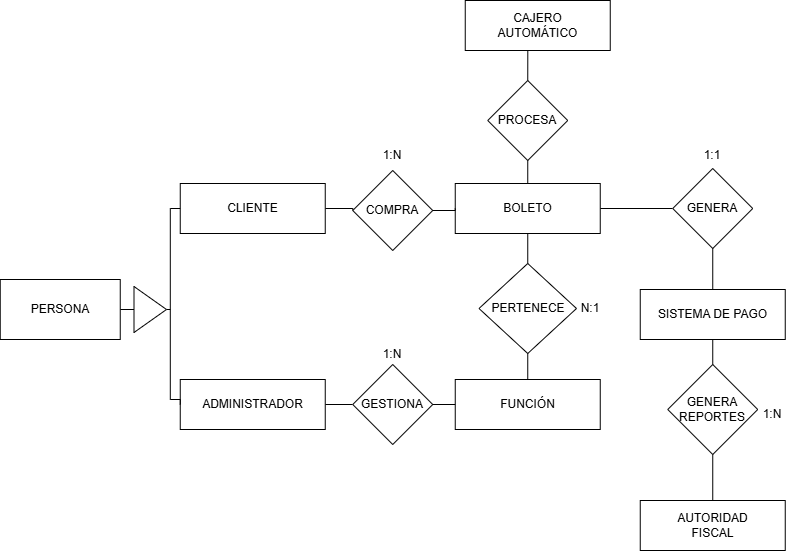

The diagram above was exported from draw.io. Its source (the exported page's mxGraphModel, read from the mxfile embedded in the PNG):
<mxGraphModel dx="1674" dy="-1566" grid="1" gridSize="10" guides="1" tooltips="1" connect="1" arrows="1" fold="1" page="1" pageScale="1" pageWidth="827" pageHeight="1169" math="0" shadow="0">
  <root>
    <mxCell id="0" />
    <mxCell id="1" parent="0" />
    <mxCell id="SaI_G4fC-9qbnNhCc_Fu-1" style="edgeStyle=orthogonalEdgeStyle;rounded=0;orthogonalLoop=1;jettySize=auto;html=1;exitX=1;exitY=0.5;exitDx=0;exitDy=0;entryX=0;entryY=0.5;entryDx=0;entryDy=0;endArrow=none;endFill=0;" edge="1" parent="1" source="SaI_G4fC-9qbnNhCc_Fu-2" target="SaI_G4fC-9qbnNhCc_Fu-15">
      <mxGeometry relative="1" as="geometry" />
    </mxCell>
    <mxCell id="SaI_G4fC-9qbnNhCc_Fu-2" value="CLIENTE" style="rounded=0;whiteSpace=wrap;html=1;" vertex="1" parent="1">
      <mxGeometry x="183.75" y="3573" width="145" height="50" as="geometry" />
    </mxCell>
    <mxCell id="SaI_G4fC-9qbnNhCc_Fu-3" value="FUNCIÓN" style="rounded=0;whiteSpace=wrap;html=1;" vertex="1" parent="1">
      <mxGeometry x="458.75" y="3769" width="145" height="50" as="geometry" />
    </mxCell>
    <mxCell id="SaI_G4fC-9qbnNhCc_Fu-4" style="edgeStyle=orthogonalEdgeStyle;rounded=0;orthogonalLoop=1;jettySize=auto;html=1;exitX=0.5;exitY=1;exitDx=0;exitDy=0;entryX=0.5;entryY=0;entryDx=0;entryDy=0;endArrow=none;endFill=0;" edge="1" parent="1" source="SaI_G4fC-9qbnNhCc_Fu-6" target="SaI_G4fC-9qbnNhCc_Fu-17">
      <mxGeometry relative="1" as="geometry" />
    </mxCell>
    <mxCell id="SaI_G4fC-9qbnNhCc_Fu-5" style="edgeStyle=orthogonalEdgeStyle;rounded=0;orthogonalLoop=1;jettySize=auto;html=1;exitX=1;exitY=0.5;exitDx=0;exitDy=0;entryX=0;entryY=0.5;entryDx=0;entryDy=0;endArrow=none;endFill=0;" edge="1" parent="1" source="SaI_G4fC-9qbnNhCc_Fu-6" target="SaI_G4fC-9qbnNhCc_Fu-19">
      <mxGeometry relative="1" as="geometry" />
    </mxCell>
    <mxCell id="SaI_G4fC-9qbnNhCc_Fu-6" value="BOLETO" style="rounded=0;whiteSpace=wrap;html=1;" vertex="1" parent="1">
      <mxGeometry x="458.75" y="3573" width="145" height="50" as="geometry" />
    </mxCell>
    <mxCell id="SaI_G4fC-9qbnNhCc_Fu-7" style="edgeStyle=orthogonalEdgeStyle;rounded=0;orthogonalLoop=1;jettySize=auto;html=1;exitX=0.5;exitY=1;exitDx=0;exitDy=0;entryX=0.5;entryY=0;entryDx=0;entryDy=0;endArrow=none;endFill=0;" edge="1" parent="1" source="SaI_G4fC-9qbnNhCc_Fu-8" target="SaI_G4fC-9qbnNhCc_Fu-25">
      <mxGeometry relative="1" as="geometry" />
    </mxCell>
    <mxCell id="SaI_G4fC-9qbnNhCc_Fu-8" value="SISTEMA DE PAGO" style="rounded=0;whiteSpace=wrap;html=1;" vertex="1" parent="1">
      <mxGeometry x="643.75" y="3679" width="145" height="50" as="geometry" />
    </mxCell>
    <mxCell id="SaI_G4fC-9qbnNhCc_Fu-9" style="edgeStyle=orthogonalEdgeStyle;rounded=0;orthogonalLoop=1;jettySize=auto;html=1;exitX=1;exitY=0.5;exitDx=0;exitDy=0;entryX=0;entryY=0.5;entryDx=0;entryDy=0;endArrow=none;endFill=0;" edge="1" parent="1" source="SaI_G4fC-9qbnNhCc_Fu-10" target="SaI_G4fC-9qbnNhCc_Fu-21">
      <mxGeometry relative="1" as="geometry" />
    </mxCell>
    <mxCell id="SaI_G4fC-9qbnNhCc_Fu-10" value="ADMINISTRADOR" style="rounded=0;whiteSpace=wrap;html=1;" vertex="1" parent="1">
      <mxGeometry x="183.75" y="3769" width="145" height="50" as="geometry" />
    </mxCell>
    <mxCell id="SaI_G4fC-9qbnNhCc_Fu-11" style="edgeStyle=orthogonalEdgeStyle;rounded=0;orthogonalLoop=1;jettySize=auto;html=1;exitX=0.5;exitY=1;exitDx=0;exitDy=0;entryX=0.5;entryY=0;entryDx=0;entryDy=0;endArrow=none;endFill=0;" edge="1" parent="1" source="SaI_G4fC-9qbnNhCc_Fu-12" target="SaI_G4fC-9qbnNhCc_Fu-23">
      <mxGeometry relative="1" as="geometry" />
    </mxCell>
    <mxCell id="SaI_G4fC-9qbnNhCc_Fu-12" value="CAJERO&lt;br&gt;AUTOMÁTICO" style="rounded=0;whiteSpace=wrap;html=1;" vertex="1" parent="1">
      <mxGeometry x="468.75" y="3390" width="145" height="50" as="geometry" />
    </mxCell>
    <mxCell id="SaI_G4fC-9qbnNhCc_Fu-13" value="AUTORIDAD&lt;br&gt;FISCAL" style="rounded=0;whiteSpace=wrap;html=1;" vertex="1" parent="1">
      <mxGeometry x="643.75" y="3890" width="145" height="50" as="geometry" />
    </mxCell>
    <mxCell id="SaI_G4fC-9qbnNhCc_Fu-14" style="edgeStyle=orthogonalEdgeStyle;rounded=0;orthogonalLoop=1;jettySize=auto;html=1;exitX=1;exitY=0.5;exitDx=0;exitDy=0;entryX=0;entryY=0.5;entryDx=0;entryDy=0;endArrow=none;endFill=0;" edge="1" parent="1" source="SaI_G4fC-9qbnNhCc_Fu-15" target="SaI_G4fC-9qbnNhCc_Fu-6">
      <mxGeometry relative="1" as="geometry" />
    </mxCell>
    <mxCell id="SaI_G4fC-9qbnNhCc_Fu-15" value="COMPRA" style="rhombus;whiteSpace=wrap;html=1;" vertex="1" parent="1">
      <mxGeometry x="356.25" y="3560" width="80" height="80" as="geometry" />
    </mxCell>
    <mxCell id="SaI_G4fC-9qbnNhCc_Fu-16" style="edgeStyle=orthogonalEdgeStyle;rounded=0;orthogonalLoop=1;jettySize=auto;html=1;exitX=0.5;exitY=1;exitDx=0;exitDy=0;entryX=0.5;entryY=0;entryDx=0;entryDy=0;endArrow=none;endFill=0;" edge="1" parent="1" source="SaI_G4fC-9qbnNhCc_Fu-17" target="SaI_G4fC-9qbnNhCc_Fu-3">
      <mxGeometry relative="1" as="geometry" />
    </mxCell>
    <mxCell id="SaI_G4fC-9qbnNhCc_Fu-17" value="PERTENECE" style="rhombus;whiteSpace=wrap;html=1;" vertex="1" parent="1">
      <mxGeometry x="482.5" y="3653" width="97.5" height="90" as="geometry" />
    </mxCell>
    <mxCell id="SaI_G4fC-9qbnNhCc_Fu-18" style="edgeStyle=orthogonalEdgeStyle;rounded=0;orthogonalLoop=1;jettySize=auto;html=1;exitX=0.5;exitY=1;exitDx=0;exitDy=0;entryX=0.5;entryY=0;entryDx=0;entryDy=0;endArrow=none;endFill=0;" edge="1" parent="1" source="SaI_G4fC-9qbnNhCc_Fu-19" target="SaI_G4fC-9qbnNhCc_Fu-8">
      <mxGeometry relative="1" as="geometry" />
    </mxCell>
    <mxCell id="SaI_G4fC-9qbnNhCc_Fu-19" value="GENERA" style="rhombus;whiteSpace=wrap;html=1;" vertex="1" parent="1">
      <mxGeometry x="676.25" y="3558" width="80" height="80" as="geometry" />
    </mxCell>
    <mxCell id="SaI_G4fC-9qbnNhCc_Fu-20" style="edgeStyle=orthogonalEdgeStyle;rounded=0;orthogonalLoop=1;jettySize=auto;html=1;exitX=1;exitY=0.5;exitDx=0;exitDy=0;entryX=0;entryY=0.5;entryDx=0;entryDy=0;endArrow=none;endFill=0;" edge="1" parent="1" source="SaI_G4fC-9qbnNhCc_Fu-21" target="SaI_G4fC-9qbnNhCc_Fu-3">
      <mxGeometry relative="1" as="geometry" />
    </mxCell>
    <mxCell id="SaI_G4fC-9qbnNhCc_Fu-21" value="GESTIONA" style="rhombus;whiteSpace=wrap;html=1;" vertex="1" parent="1">
      <mxGeometry x="356.25" y="3754" width="80" height="80" as="geometry" />
    </mxCell>
    <mxCell id="SaI_G4fC-9qbnNhCc_Fu-22" style="edgeStyle=orthogonalEdgeStyle;rounded=0;orthogonalLoop=1;jettySize=auto;html=1;exitX=0.5;exitY=1;exitDx=0;exitDy=0;entryX=0.5;entryY=0;entryDx=0;entryDy=0;endArrow=none;endFill=0;" edge="1" parent="1" source="SaI_G4fC-9qbnNhCc_Fu-23" target="SaI_G4fC-9qbnNhCc_Fu-6">
      <mxGeometry relative="1" as="geometry" />
    </mxCell>
    <mxCell id="SaI_G4fC-9qbnNhCc_Fu-23" value="PROCESA" style="rhombus;whiteSpace=wrap;html=1;" vertex="1" parent="1">
      <mxGeometry x="491.25" y="3470" width="80" height="80" as="geometry" />
    </mxCell>
    <mxCell id="SaI_G4fC-9qbnNhCc_Fu-24" style="edgeStyle=orthogonalEdgeStyle;rounded=0;orthogonalLoop=1;jettySize=auto;html=1;exitX=0.5;exitY=1;exitDx=0;exitDy=0;endArrow=none;endFill=0;" edge="1" parent="1" source="SaI_G4fC-9qbnNhCc_Fu-25" target="SaI_G4fC-9qbnNhCc_Fu-13">
      <mxGeometry relative="1" as="geometry" />
    </mxCell>
    <mxCell id="SaI_G4fC-9qbnNhCc_Fu-25" value="GENERA&lt;br&gt;REPORTES" style="rhombus;whiteSpace=wrap;html=1;" vertex="1" parent="1">
      <mxGeometry x="671.25" y="3754" width="90" height="90" as="geometry" />
    </mxCell>
    <mxCell id="SaI_G4fC-9qbnNhCc_Fu-26" style="edgeStyle=orthogonalEdgeStyle;rounded=0;orthogonalLoop=1;jettySize=auto;html=1;exitX=1;exitY=0.5;exitDx=0;exitDy=0;entryX=0;entryY=0.5;entryDx=0;entryDy=0;endArrow=none;endFill=0;" edge="1" parent="1" source="SaI_G4fC-9qbnNhCc_Fu-27" target="SaI_G4fC-9qbnNhCc_Fu-30">
      <mxGeometry relative="1" as="geometry" />
    </mxCell>
    <mxCell id="SaI_G4fC-9qbnNhCc_Fu-27" value="PERSONA" style="rounded=0;whiteSpace=wrap;html=1;" vertex="1" parent="1">
      <mxGeometry x="3.75" y="3669" width="120" height="60" as="geometry" />
    </mxCell>
    <mxCell id="SaI_G4fC-9qbnNhCc_Fu-28" style="edgeStyle=orthogonalEdgeStyle;rounded=0;orthogonalLoop=1;jettySize=auto;html=1;exitX=1;exitY=0.5;exitDx=0;exitDy=0;entryX=0;entryY=0.5;entryDx=0;entryDy=0;endArrow=none;endFill=0;" edge="1" parent="1" source="SaI_G4fC-9qbnNhCc_Fu-30" target="SaI_G4fC-9qbnNhCc_Fu-2">
      <mxGeometry relative="1" as="geometry">
        <Array as="points">
          <mxPoint x="173.75" y="3699" />
          <mxPoint x="173.75" y="3598" />
        </Array>
      </mxGeometry>
    </mxCell>
    <mxCell id="SaI_G4fC-9qbnNhCc_Fu-29" style="edgeStyle=orthogonalEdgeStyle;rounded=0;orthogonalLoop=1;jettySize=auto;html=1;exitX=1;exitY=0.5;exitDx=0;exitDy=0;entryX=0;entryY=0.5;entryDx=0;entryDy=0;endArrow=none;endFill=0;" edge="1" parent="1" source="SaI_G4fC-9qbnNhCc_Fu-30" target="SaI_G4fC-9qbnNhCc_Fu-10">
      <mxGeometry relative="1" as="geometry">
        <Array as="points">
          <mxPoint x="173.75" y="3699" />
          <mxPoint x="173.75" y="3789" />
        </Array>
      </mxGeometry>
    </mxCell>
    <mxCell id="SaI_G4fC-9qbnNhCc_Fu-30" value="" style="triangle;whiteSpace=wrap;html=1;" vertex="1" parent="1">
      <mxGeometry x="137.5" y="3676" width="32.5" height="46" as="geometry" />
    </mxCell>
    <mxCell id="SaI_G4fC-9qbnNhCc_Fu-31" value="1:N" style="text;html=1;align=center;verticalAlign=middle;whiteSpace=wrap;rounded=0;" vertex="1" parent="1">
      <mxGeometry x="366.25" y="3530" width="60" height="30" as="geometry" />
    </mxCell>
    <mxCell id="SaI_G4fC-9qbnNhCc_Fu-32" value="N:1" style="text;html=1;align=center;verticalAlign=middle;whiteSpace=wrap;rounded=0;" vertex="1" parent="1">
      <mxGeometry x="563.75" y="3683" width="60" height="30" as="geometry" />
    </mxCell>
    <mxCell id="SaI_G4fC-9qbnNhCc_Fu-33" value="1:1" style="text;html=1;align=center;verticalAlign=middle;whiteSpace=wrap;rounded=0;" vertex="1" parent="1">
      <mxGeometry x="686.25" y="3530" width="60" height="30" as="geometry" />
    </mxCell>
    <mxCell id="SaI_G4fC-9qbnNhCc_Fu-34" value="1:N" style="text;html=1;align=center;verticalAlign=middle;whiteSpace=wrap;rounded=0;" vertex="1" parent="1">
      <mxGeometry x="366.25" y="3729" width="60" height="30" as="geometry" />
    </mxCell>
    <mxCell id="SaI_G4fC-9qbnNhCc_Fu-35" value="1:N" style="text;html=1;align=center;verticalAlign=middle;whiteSpace=wrap;rounded=0;" vertex="1" parent="1">
      <mxGeometry x="746.25" y="3789" width="60" height="30" as="geometry" />
    </mxCell>
  </root>
</mxGraphModel>